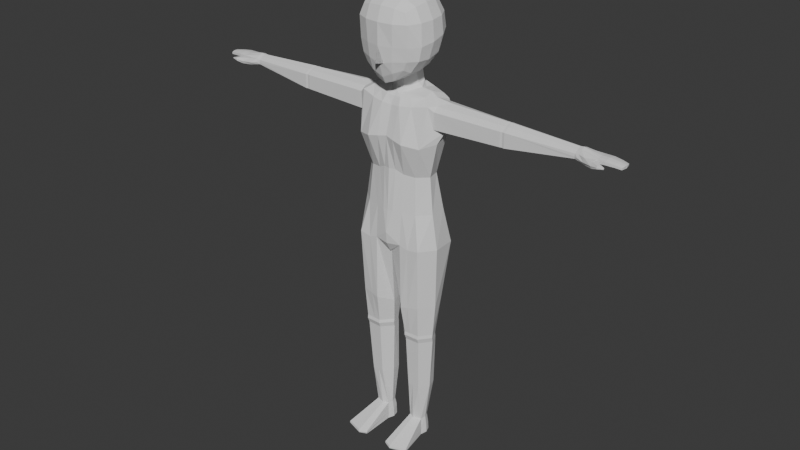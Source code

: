# Source: low_poly_character.blend  (saved by Blender 4.2.66; exported with 4.5.12 LTS)
import bpy
from mathutils import Matrix  # noqa: F401  (used for matrix-valued properties, if any)

bpy.ops.wm.read_factory_settings(use_empty=True)
scene = bpy.context.scene
scene.name = 'Scene'

# ---- collections
col_collection = bpy.data.collections.new('Collection'); scene.collection.children.link(col_collection)

# ---- world
world_world = bpy.data.worlds.new('World'); scene.world = world_world
world_world.use_nodes = True; world_world.node_tree.nodes.clear()
_N = world_world.node_tree.nodes; _L = world_world.node_tree.links
n0 = _N.new('ShaderNodeOutputWorld'); n0.name = 'World Output'; n0.location = (300, 300)
n1 = _N.new('ShaderNodeBackground'); n1.name = 'Background'; n1.location = (10, 300)
n1.inputs[0].default_value = (0.05088, 0.05088, 0.05088, 1.0)
_L.new(n1.outputs[0], n0.inputs[0])
n0.is_active_output = True
world_world.color = (0.05088, 0.05088, 0.05088)
world_world.sun_shadow_jitter_overblur = 0.0

# ---- meshes
me_cylinder = bpy.data.meshes.new('Cylinder')
me_cylinder.from_pydata([(0.4494, -0.9085, 1.1), (0.0, 1.065, 0.2794), (0.0, 1.223, 0.8176), (0.5157, -0.9218, 1.506), (0.4822, 0.7992, 1.133), (0.4566, 0.8986, 0.2774), (0.8141, 0.9305, 0.8356), (0.5177, 0.9409, 1.523), (0.6968, 0.5194, 0.2774), (0.2695, 0.9349, 1.097), (0.0, 0.9844, 1.083), (0.7882, 0.3024, 0.8716), (0.0, 1.16, 1.565), (0.5564, -0.4305, 0.2784), (0.3055, 1.088, 1.551), (0.8141, -0.3554, 0.8356), (0.0, -0.7307, 0.3195), (0.5901, 1.085, 1.447), (0.0, -0.5696, 0.7973), (0.6182, 1.137, 1.332), (0.0, 1.229, 0.5603), (0.5666, 1.009, 1.218), (0.5135, -0.6404, 1.075), (0.8122, 0.8546, 0.673), (0.9594, 0.5173, 0.6261), (0.5427, -0.1682, 1.073), (0.5378, 0.3596, 1.098), (0.9121, -0.2499, 0.673), (0.0, -0.8847, 0.5813), (0.5935, 0.5393, 1.547), (0.927, -0.2585, 0.8035), (0.6239, -0.02414, 1.554), (0.5925, -0.567, 1.538), (0.8369, 0.9424, 0.8164), (0.6486, 1.077, 0.5599), (0.5861, -1.007, 1.429), (0.7485, -0.7053, 0.5308), (0.5786, -0.9673, 1.264), (0.9147, 0.5173, 0.5599), (0.5346, -0.936, 1.165), (0.9156, 0.7194, 0.8356), (0.0, -1.06, 1.028), (0.2451, -1.061, 1.069), (1.137, 0.3024, 0.8569), (0.9156, -0.04667, 0.8356), (0.3036, -1.066, 1.527), (0.0, -1.139, 1.536), (0.98, 0.8546, 0.673), (1.201, 0.3024, 0.6261), (0.0, 1.486, 1.201), (0.98, -0.2499, 0.673), (0.0, 1.655, 1.34), (0.995, -0.2585, 0.8035), (0.0, 1.539, 1.468), (0.995, 0.8633, 0.8035), (0.3037, 1.357, 1.21), (2.432, 0.5352, 0.8246), (0.3341, 1.516, 1.337), (0.3236, 1.42, 1.459), (2.432, 0.303, 0.8432), (0.7146, 0.4784, 1.191), (2.432, 0.07087, 0.8246), (0.7821, 0.5773, 1.313), (2.432, 0.7674, 0.6856), (0.7456, 0.5662, 1.446), (2.432, 0.303, 0.6464), (2.432, -0.1613, 0.6856), (0.7317, -0.1089, 1.165), (0.8232, -0.04864, 1.292), (2.432, -0.1613, 0.7968), (0.7835, -0.03087, 1.44), (2.432, 0.7674, 0.7968), (0.702, -0.6122, 1.168), (0.0, 1.183, 0.8705), (0.7591, -0.5959, 1.272), (0.7173, 0.8635, 0.8673), (0.6204, 0.3572, 0.9022), (0.7402, -0.5877, 1.436), (0.2734, -1.168, 1.157), (0.6493, -0.09855, 0.8784), (0.3031, -1.2, 1.263), (0.0, -0.4218, 0.8572), (0.0, 1.153, 0.908), (0.3189, -1.251, 1.428), (0.1167, 1.053, 0.9195), (0.0, -1.49, 1.144), (0.0, -1.329, 1.264), (0.372, 0.38, 0.909), (0.1457, -0.2424, 0.8843), (0.0, -1.332, 1.429), (0.0, 0.3396, 1.015), (0.0, -0.2704, 0.8908), (0.2457, 0.3505, 1.027), (0.0, 0.9868, 0.9946), (0.1279, 0.9163, 0.9881), (0.0, -0.57, 0.9815), (0.2279, -0.4127, 1.003), (0.2848, 0.3484, 0.9367), (0.0, -0.9068, 0.976), (0.1314, -0.1379, 0.9167), (0.1949, -0.8748, 1.001), (0.0, -0.2253, 0.9177), (0.3263, 0.5759, 1.602), (0.0, 0.6046, 1.62), (0.3376, -0.01913, 1.609), (0.0, -0.01844, 1.626), (0.3254, -0.6038, 1.59), (0.0, -0.6379, 1.606), (2.533, 0.5352, 0.8246), (2.533, 0.303, 0.8432), (0.0, -1.231, 1.128), (0.1034, -1.234, 1.143), (2.533, 0.07087, 0.8246), (2.533, 0.7674, 0.6856), (2.533, 0.303, 0.6464), (2.533, -0.1613, 0.6856), (2.533, -0.1613, 0.7968), (2.533, 0.7674, 0.7968), (2.482, 0.7847, 0.7968), (2.482, 0.5525, 0.8246), (2.482, -0.144, 0.6856), (2.482, 0.3203, 0.6464), (2.482, 0.7847, 0.6856), (2.482, 0.3203, 0.8432), (2.482, 0.08813, 0.8246), (2.482, -0.144, 0.7968), (4.002, 0.4624, 0.8057), (4.002, 0.303, 0.8185), (4.002, 0.1437, 0.8057), (4.002, 0.6217, 0.7508), (4.002, 0.303, 0.7204), (4.002, -0.01565, 0.7508), (4.002, -0.01565, 0.7867), (4.002, 0.6217, 0.7867), (4.084, 0.4629, 0.8124), (4.084, 0.3024, 0.8231), (4.084, 0.1419, 0.8124), (4.084, 0.6233, 0.7461), (4.084, 0.3024, 0.7034), (4.084, -0.04824, 0.7461), (4.084, -0.02976, 0.7911), (4.084, 0.6233, 0.7911), (4.451, 0.461, 0.7966), (4.451, 0.3024, 0.8), (4.451, 0.1437, 0.7966), (4.451, 0.6197, 0.7628), (4.451, 0.3024, 0.7493), (4.451, -0.01489, 0.7628), (4.451, -0.01489, 0.7899), (4.451, 0.6197, 0.7899), (4.611, 0.461, 0.7966), (4.611, 0.3024, 0.8), (4.611, 0.1437, 0.7966), (4.611, 0.6197, 0.7683), (4.611, 0.3024, 0.7664), (-0.1034, -1.234, 1.143), (4.611, -0.01489, 0.7683), (4.611, -0.01489, 0.7899), (4.611, 0.6197, 0.7899), (4.792, 0.4394, 0.7896), (4.792, 0.3024, 0.7925), (4.792, 0.1654, 0.7896), (4.792, 0.5764, 0.7658), (4.794, 0.3024, 0.7683), (4.792, 0.02841, 0.7658), (4.792, 0.02841, 0.7837), (4.792, 0.5764, 0.7837), (4.948, 0.4204, 0.7802), (4.948, 0.3024, 0.7827), (4.948, 0.1844, 0.7802), (4.922, 0.5384, 0.7605), (4.948, 0.3024, 0.7621), (4.924, 0.06641, 0.7605), (4.924, 0.06641, 0.7752), (4.922, 0.5384, 0.7752), (4.229, -0.1525, 0.7899), (4.229, -0.09687, 0.7348), (4.457, -0.03146, 0.7867), (4.453, -0.02061, 0.7621), (4.421, -0.2374, 0.7848), (4.41, -0.2366, 0.7374), (4.56, -0.1812, 0.78), (4.554, -0.1614, 0.7573), (4.556, -0.3356, 0.7788), (4.547, -0.3463, 0.7556), (4.669, -0.2482, 0.7703), (4.665, -0.2392, 0.7586), (4.677, -0.3108, 0.7697), (4.672, -0.3025, 0.7605), (4.936, 0.182, 0.7613), (4.935, 0.4186, 0.7613), (4.402, -0.2768, 0.7584), (4.215, -0.1588, 0.7559), (4.551, -0.3507, 0.7671), (4.674, -0.3163, 0.765), (4.074, -0.07797, 0.7647), (4.002, -0.02533, 0.7674), (0.0, 1.356, 0.001062), (0.4955, 1.16, -0.00556), (0.8231, 0.6681, -0.00723), (0.6087, -0.5522, -0.01086), (0.0, -0.8245, -0.007706), (0.0, 1.411, -0.09126), (0.4905, 1.45, -0.09126), (0.9241, 0.9585, -0.2952), (0.7613, -0.7669, -0.2789), (0.0, -0.9367, -0.1876), (0.4744, 1.221, 0.8164), (0.4085, 1.075, 0.8713), (0.4121, 1.034, 0.8851), (0.1166, 1.07, 0.2772), (0.1421, -0.6679, 0.3191), (0.2136, -0.626, 0.8053), (0.1911, -0.9537, 0.5684), (0.1656, 1.24, 0.5602), (0.1681, -0.4412, 0.8617), (0.02366, -0.2738, 0.8891), (0.00861, -0.2188, 0.9168), (0.1904, 1.359, -0.0006291), (0.1199, -0.8042, -0.008511), (0.1948, 1.507, -0.09126), (0.3081, -0.8045, -0.2711), (0.768, -0.03501, 0.2775), (0.9708, -0.1491, 0.5599), (1.085, 0.06955, 0.6535), (1.195, -0.01992, 0.6535), (2.432, 0.03203, 0.6693), (2.533, 0.03203, 0.6693), (2.482, 0.0493, 0.6693), (4.002, 0.117, 0.7381), (4.084, 0.09775, 0.7283), (0.8716, -0.105, -0.009159), (1.012, -0.1482, -0.2789), (0.0, -0.5787, -0.3644), (0.0, -0.665, -0.3608), (0.0, 0.662, -0.3314), (0.07297, 0.6907, -0.3473), (0.897, -0.06401, -1.036), (0.6976, -0.5502, -1.035), (0.3599, -0.5758, -1.035), (0.8079, 0.3519, -1.036), (0.6629, 0.09285, -1.864), (0.1992, 0.3058, -1.034), (0.138, -0.1214, -1.034), (0.3652, 1.464, -0.2275), (0.665, 1.329, -0.2727), (0.4973, 0.5898, -1.035), (0.1819, 1.319, -0.2296), (0.0, 1.364, -0.1686), (0.145, 1.076, -0.3034), (0.0, 1.196, -0.26), (0.8834, -0.02594, -1.104), (0.6915, -0.4941, -1.104), (0.3663, -0.5187, -1.103), (0.7976, 0.3745, -1.104), (0.2116, 0.3302, -1.103), (0.4986, 0.6036, -1.103), (0.1527, -0.08124, -1.102), (0.6271, -0.1094, -1.874), (0.322, -0.1226, -1.873), (0.6174, 0.3152, -1.863), (0.3064, 0.2916, -1.863), (0.4587, 0.4367, -1.863), (0.2752, 0.06351, -1.863), (0.8966, -0.09028, -1.063), (0.4969, 0.5636, -1.062), (0.8075, 0.3256, -1.063), (0.3595, -0.602, -1.062), (0.6972, -0.5765, -1.063), (0.1376, -0.1477, -1.061), (0.1988, 0.2795, -1.062), (0.325, -0.7698, -0.8067), (0.08565, -0.2334, -0.8425), (0.1548, 0.3836, -0.8254), (0.7245, -0.6509, -0.7791), (0.9552, -0.05998, -0.7812), (0.873, 0.529, -0.746), (0.5683, 0.7451, -0.7985), (0.2029, -0.01825, -1.539), (0.6425, -0.3551, -1.54), (0.3772, -0.3752, -1.539), (0.4852, 0.6449, -1.54), (0.251, 0.4218, -1.539), (0.7992, 0.02687, -1.54), (0.7291, 0.458, -1.54), (0.6985, 0.1057, -2.012), (0.6642, -0.1901, -2.012), (0.2884, -0.2057, -2.012), (0.6443, 0.3704, -2.012), (0.274, 0.3424, -2.012), (0.4554, 0.5442, -2.012), (0.2368, 0.07075, -2.012), (0.8149, -1.563, -1.984), (0.2754, -1.641, -1.984), (0.8065, -1.556, -2.012), (0.2814, -1.638, -2.012), (0.4805, -0.5315, 0.8148), (0.381, -0.309, 0.8671), (0.07344, -0.265, 0.8872), (0.05869, -0.1858, 0.9168), (0.3111, -0.5711, 0.2888), (0.4185, -1.003, 0.5531), (0.3193, -0.7014, -0.009468), (0.5033, -0.7887, -0.292), (0.4976, -0.5653, -1.035), (0.4989, -0.5087, -1.103), (0.4404, -0.2268, -1.873), (0.4972, -0.5916, -1.062), (0.488, -0.7213, -0.7954), (0.4854, -0.367, -1.54), (0.4351, -0.1993, -2.012), (0.4496, -1.777, -1.984), (0.4473, -1.778, -2.012), (0.4428, 0.08327, -2.012), (0.2838, 0.3412, -1.92), (0.4562, 0.5203, -1.92), (0.6358, 0.3679, -1.956), (0.2485, 0.08299, -1.955), (0.6874, 0.1162, -1.956), (0.2994, -0.1556, -1.957), (0.6511, -0.1407, -1.958), (0.2713, -1.66, -1.997), (0.8223, -1.578, -1.997), (0.4474, -1.803, -2.002), (0.3316, 0.704, 0.8973), (0.2911, 0.6945, 0.9469), (0.1609, 0.773, 1.07), (0.1237, 0.8297, 1.074), (0.2884, 0.5613, 1.061), (0.2566, 0.6188, 1.059), (0.03928, 0.883, 1.074), (0.04018, 0.8825, 1.074), (0.0, 0.9061, 1.075), (0.2394, 0.1084, 1.018), (0.2848, 0.2237, 1.031), (0.1314, -0.1838, 1.002), (0.05869, -0.2234, 0.9959), (0.00861, -0.2507, 0.9916), (0.0, -0.255, 0.9909), (0.2853, 0.2813, 1.033), (0.2858, 0.3517, 1.037), (0.0, -0.8928, -0.2811), (0.0, 1.005, -0.3052)], [], [(207, 214, 20, 2), (213, 212, 18, 28), (211, 213, 28, 16), (222, 223, 36, 13), (5, 34, 38, 8), (210, 214, 34, 5), (23, 33, 54, 47), (24, 23, 47, 48), (33, 23, 34, 6), (27, 30, 15, 36), (224, 27, 36, 223), (23, 24, 38, 34), (44, 52, 69, 61), (43, 44, 61, 59), (30, 27, 50, 52), (6, 11, 43, 40), (33, 6, 40, 54), (224, 24, 48, 225), (11, 15, 44, 43), (15, 30, 52, 44), (48, 47, 63, 65), (47, 54, 71, 63), (52, 50, 66, 69), (40, 43, 59, 56), (54, 40, 56, 71), (225, 48, 65, 226), (296, 15, 79, 297), (15, 11, 76, 79), (6, 207, 208, 75), (11, 6, 75, 76), (87, 76, 75, 209, 84, 324), (75, 208, 209), (79, 76, 87, 88), (297, 79, 88, 298), (324, 84, 94, 325), (84, 82, 93, 94), (88, 87, 97, 99), (298, 88, 99, 299), (329, 328, 325, 94, 327, 326), (327, 94, 93, 332, 330, 331), (335, 99, 97, 334, 333), (336, 299, 99, 335), (118, 119, 108, 117), (228, 121, 114, 227), (122, 118, 117, 113), (119, 123, 109, 108), (124, 125, 116, 112), (121, 122, 113, 114), (125, 120, 115, 116), (123, 124, 112, 109), (59, 61, 124, 123), (69, 66, 120, 125), (65, 63, 122, 121), (61, 69, 125, 124), (56, 59, 123, 119), (63, 71, 118, 122), (226, 65, 121, 228), (71, 56, 119, 118), (117, 108, 126, 133), (227, 114, 130, 229), (113, 117, 133, 129), (108, 109, 127, 126), (112, 116, 132, 128), (114, 113, 129, 130), (132, 116, 115, 131, 196), (109, 112, 128, 127), (126, 127, 135, 134), (128, 132, 140, 136), (130, 129, 137, 138), (132, 196, 195, 140), (127, 128, 136, 135), (133, 126, 134, 141), (229, 130, 138, 230), (129, 133, 141, 137), (141, 134, 142, 149), (230, 138, 146, 147, 176, 139), (137, 141, 149, 145), (134, 135, 143, 142), (144, 136, 140, 175, 148), (138, 137, 145, 146), (140, 195, 192, 175), (135, 136, 144, 143), (143, 144, 152, 151), (149, 142, 150, 158), (147, 146, 154, 156), (145, 149, 158, 153), (142, 143, 151, 150), (144, 148, 157, 152), (146, 145, 153, 154), (148, 147, 156, 157), (152, 157, 165, 161), (154, 153, 162, 163), (157, 156, 164, 165), (151, 152, 161, 160), (158, 150, 159, 166), (156, 154, 163, 164), (153, 158, 166, 162), (150, 151, 160, 159), (162, 166, 174, 170), (159, 160, 168, 167), (161, 165, 173, 169), (171, 163, 162, 170, 190), (165, 164, 172, 173), (160, 161, 169, 168), (166, 159, 167, 174), (172, 164, 163, 171, 189), (175, 192, 191, 179), (177, 179, 183, 181), (147, 148, 177, 178), (148, 175, 179, 177), (176, 147, 178, 180), (184, 182, 186, 188), (180, 178, 182, 184), (178, 177, 181, 182), (179, 191, 193, 183), (194, 188, 186, 185, 187), (182, 181, 185, 186), (183, 193, 194, 187), (181, 183, 187, 185), (168, 169, 189, 171), (189, 169, 173, 172), (171, 190, 167, 168), (167, 190, 170, 174), (191, 192, 176, 180), (193, 191, 180, 184), (194, 193, 184, 188), (192, 195, 139, 176), (195, 196, 131, 139), (211, 16, 201, 219), (219, 201, 206, 221), (222, 13, 200, 231), (5, 8, 199, 198), (210, 5, 198, 218), (202, 220, 247, 248), (198, 199, 204, 203), (231, 200, 205, 232), (218, 198, 203, 220), (208, 207, 2, 73), (208, 73, 82, 84, 209), (197, 218, 220, 202), (1, 210, 218, 197), (302, 219, 221, 303), (300, 211, 219, 302), (338, 101, 217, 337), (91, 216, 217, 101), (81, 215, 216, 91), (18, 212, 215, 81), (1, 20, 214, 210), (300, 301, 213, 211), (301, 296, 212, 213), (199, 231, 232, 204), (8, 222, 231, 199), (131, 229, 230, 139), (115, 227, 229, 131), (66, 226, 228, 120), (120, 228, 227, 115), (50, 225, 226, 66), (27, 224, 225, 50), (24, 224, 223, 38), (8, 38, 223, 222), (275, 274, 238, 237), (233, 234, 235), (236, 233, 235), (221, 341, 234, 233), (308, 271, 239, 304), (220, 203, 244, 247), (272, 273, 242, 243), (307, 267, 253, 305), (266, 264, 251, 254), (265, 266, 254, 256), (271, 272, 243, 239), (276, 275, 237, 240), (277, 276, 240, 246), (273, 277, 246, 242), (204, 245, 244, 203), (235, 342, 249, 236), (236, 249, 245), (245, 249, 244), (249, 250, 248, 247), (244, 249, 247), (282, 281, 262, 261), (280, 278, 263, 259), (309, 280, 259, 306), (267, 269, 257, 253), (270, 265, 256, 255), (264, 268, 252, 251), (269, 270, 255, 257), (316, 318, 285, 288), (317, 314, 289, 291), (315, 316, 288, 290), (283, 279, 258, 241), (281, 284, 260, 262), (278, 282, 261, 263), (284, 283, 241, 260), (243, 242, 270, 269), (237, 238, 268, 264), (242, 246, 265, 270), (239, 243, 269, 267), (246, 240, 266, 265), (240, 237, 264, 266), (304, 239, 267, 307), (236, 245, 277, 273), (245, 204, 276, 277), (204, 232, 275, 276), (221, 233, 272, 271), (233, 236, 273, 272), (303, 221, 271, 308), (232, 205, 274, 275), (254, 251, 283, 284), (257, 255, 282, 278), (256, 254, 284, 281), (251, 252, 279, 283), (305, 253, 280, 309), (253, 257, 278, 280), (255, 256, 281, 282), (214, 207, 6, 34), (310, 286, 294, 312), (319, 317, 291, 287), (314, 315, 290, 289), (318, 320, 286, 285), (323, 321, 295, 312), (319, 287, 295, 321), (306, 259, 293, 311), (320, 258, 292, 322), (258, 306, 311, 292), (322, 323, 312, 294), (287, 310, 312, 295), (252, 305, 309, 279), (205, 303, 308, 274), (238, 304, 307, 268), (279, 309, 306, 258), (268, 307, 305, 252), (274, 308, 304, 238), (36, 15, 296, 301), (13, 36, 301, 300), (13, 300, 302, 200), (200, 302, 303, 205), (337, 217, 299, 336), (216, 298, 299, 217), (215, 297, 298, 216), (212, 296, 297, 215), (285, 313, 288), (290, 313, 289), (291, 313, 310, 287), (313, 285, 286, 310), (289, 313, 291), (288, 313, 290), (292, 311, 323, 322), (286, 320, 322, 294), (259, 319, 321, 293), (311, 293, 321, 323), (241, 258, 320, 318), (261, 262, 315, 314), (259, 263, 317, 319), (262, 260, 316, 315), (263, 261, 314, 317), (260, 241, 318, 316), (339, 334, 97, 325, 328, 340), (87, 324, 325, 97), (49, 51, 57, 55), (51, 53, 58, 57), (53, 12, 14, 58), (58, 14, 7, 17), (57, 58, 17, 19), (55, 57, 19, 21), (9, 55, 21, 4), (10, 49, 55, 9), (60, 62, 68, 67), (62, 64, 70, 68), (67, 68, 74, 72), (68, 70, 77, 74), (4, 21, 60, 26), (21, 19, 62, 60), (19, 17, 64, 62), (17, 7, 29, 64), (64, 29, 31, 70), (70, 31, 32, 77), (77, 32, 3, 35), (74, 77, 35, 37), (72, 74, 37, 39), (22, 72, 39, 0), (25, 67, 72, 22), (26, 60, 67, 25), (78, 80, 111), (80, 83, 89, 86), (0, 39, 78, 42), (39, 37, 80, 78), (37, 35, 83, 80), (35, 3, 45, 83), (83, 45, 46, 89), (42, 78, 111), (96, 95, 338, 337, 336, 335, 333), (338, 90, 92, 333, 335, 336, 337), (95, 96, 100, 98), (327, 326, 329, 92, 90, 332, 330, 331), (330, 332, 10, 9, 329, 326, 327, 331), (340, 92, 329, 328), (9, 4, 26, 340, 328, 329), (26, 25, 96, 333, 334, 339, 340), (92, 340, 339, 334, 333), (96, 25, 22, 100), (100, 22, 0, 42), (98, 100, 42, 41), (102, 103, 105, 104), (104, 105, 107, 106), (7, 14, 102, 29), (14, 12, 103, 102), (106, 107, 46, 45), (32, 106, 45, 3), (31, 104, 106, 32), (29, 102, 104, 31), (111, 86, 85), (86, 111, 80), (111, 85, 110), (110, 41, 42, 111), (155, 85, 86), (155, 110, 85), (341, 221, 206), (249, 342, 250)])
_uv = me_cylinder.uv_layers.new(name='UVMap')
_uv.uv.foreach_set('vector', [0.9364, 1.0, 0.9681, 0.75, 1.0, 0.75, 1.0, 1.0, 0.5319, 0.75, 0.5319, 1.0, 0.5, 1.0, 0.5, 0.75, 0.5319, 0.5, 0.5319, 0.75, 0.5, 0.75, 0.5, 0.5, 0.677, 0.5, 0.677, 0.75, 0.625, 0.75, 0.625, 0.5, 0.875, 0.5, 0.875, 0.75, 0.75, 0.75, 0.75, 0.5, 0.9681, 0.5, 0.9681, 0.75, 0.875, 0.75, 0.875, 0.5, 0.86, 0.8064, 0.8596, 0.9436, 0.8596, 0.9436, 0.86, 0.8064, 0.749, 0.804, 0.86, 0.8064, 0.86, 0.8064, 0.749, 0.804, 0.8596, 0.9436, 0.86, 0.8064, 0.875, 0.75, 0.875, 1.0, 0.64, 0.8064, 0.6404, 0.9436, 0.625, 1.0, 0.625, 0.75, 0.6854, 0.8054, 0.64, 0.8064, 0.625, 0.75, 0.677, 0.75, 0.86, 0.8064, 0.749, 0.804, 0.75, 0.75, 0.875, 0.75, 0.625, 1.0, 0.6404, 0.9436, 0.6404, 0.9436, 0.625, 1.0, 0.0, 0.0, 0.0, 0.0, 0.0, 0.0, 0.0, 0.0, 0.6404, 0.9436, 0.64, 0.8064, 0.64, 0.8064, 0.6404, 0.9436, 0.0, 0.0, 0.0, 0.0, 0.0, 0.0, 0.0, 0.0, 0.8596, 0.9436, 0.875, 1.0, 0.875, 1.0, 0.8596, 0.9436, 0.6854, 0.8054, 0.749, 0.804, 0.749, 0.804, 0.6854, 0.8054, 0.0, 0.0, 0.0, 0.0, 0.0, 0.0, 0.0, 0.0, 0.625, 1.0, 0.6404, 0.9436, 0.6404, 0.9436, 0.625, 1.0, 0.749, 0.804, 0.86, 0.8064, 0.86, 0.8064, 0.749, 0.804, 0.86, 0.8064, 0.8596, 0.9436, 0.8596, 0.9436, 0.86, 0.8064, 0.6404, 0.9436, 0.64, 0.8064, 0.64, 0.8064, 0.6404, 0.9436, 0.0, 0.0, 0.0, 0.0, 0.0, 0.0, 0.0, 0.0, 0.8596, 0.9436, 0.875, 1.0, 0.875, 1.0, 0.8596, 0.9436, 0.6854, 0.8054, 0.749, 0.804, 0.749, 0.804, 0.6854, 0.8054, 0.5699, 1.0, 0.625, 1.0, 0.625, 1.0, 0.5699, 1.0, 0.0, 0.0, 0.0, 0.0, 0.0, 0.0, 0.0, 0.0, 0.875, 1.0, 0.9364, 1.0, 0.9305, 1.0, 0.875, 1.0, 0.0, 0.0, 0.0, 0.0, 0.0, 0.0, 0.0, 0.0, 0.0, 0.0, 0.0, 0.0, 0.0, 0.0, 0.0, 0.0, 0.0, 0.0, 0.0, 0.0, 0.875, 1.0, 0.9305, 1.0, 0.875, 1.0, 0.0, 0.0, 0.0, 0.0, 0.0, 0.0, 0.0, 0.0, 0.5699, 1.0, 0.625, 1.0, 0.625, 1.0, 0.5699, 1.0, 0.0, 0.0, 0.0, 0.0, 0.0, 0.0, 0.0, 0.0, 0.875, 1.0, 1.0, 1.0, 1.0, 1.0, 0.875, 1.0, 0.0, 0.0, 0.0, 0.0, 0.0, 0.0, 0.0, 0.0, 0.5699, 1.0, 0.625, 1.0, 0.625, 1.0, 0.5699, 1.0, 0.0, 0.0, 0.0, 0.0, 0.0, 0.0, 0.0, 0.0, 0.0, 0.0, 0.0, 0.0, 0.875, 1.0, 0.875, 1.0, 1.0, 1.0, 1.0, 1.0, 0.9607, 1.0, 0.9598, 1.0, 0.0, 0.0, 0.0, 0.0, 0.0, 0.0, 0.0, 0.0, 0.0, 0.0, 0.5699, 1.0, 0.5699, 1.0, 0.625, 1.0, 0.625, 1.0, 0.8596, 0.9436, 0.875, 1.0, 0.875, 1.0, 0.8596, 0.9436, 0.6854, 0.8054, 0.749, 0.804, 0.749, 0.804, 0.6854, 0.8054, 0.86, 0.8064, 0.8596, 0.9436, 0.8596, 0.9436, 0.86, 0.8064, 0.0, 0.0, 0.0, 0.0, 0.0, 0.0, 0.0, 0.0, 0.625, 1.0, 0.6404, 0.9436, 0.6404, 0.9436, 0.625, 1.0, 0.749, 0.804, 0.86, 0.8064, 0.86, 0.8064, 0.749, 0.804, 0.6404, 0.9436, 0.64, 0.8064, 0.64, 0.8064, 0.6404, 0.9436, 0.0, 0.0, 0.0, 0.0, 0.0, 0.0, 0.0, 0.0, 0.0, 0.0, 0.0, 0.0, 0.0, 0.0, 0.0, 0.0, 0.6404, 0.9436, 0.64, 0.8064, 0.64, 0.8064, 0.6404, 0.9436, 0.749, 0.804, 0.86, 0.8064, 0.86, 0.8064, 0.749, 0.804, 0.625, 1.0, 0.6404, 0.9436, 0.6404, 0.9436, 0.625, 1.0, 0.0, 0.0, 0.0, 0.0, 0.0, 0.0, 0.0, 0.0, 0.86, 0.8064, 0.8596, 0.9436, 0.8596, 0.9436, 0.86, 0.8064, 0.6854, 0.8054, 0.749, 0.804, 0.749, 0.804, 0.6854, 0.8054, 0.8596, 0.9436, 0.875, 1.0, 0.875, 1.0, 0.8596, 0.9436, 0.8596, 0.9436, 0.875, 1.0, 0.875, 1.0, 0.8596, 0.9436, 0.6854, 0.8054, 0.749, 0.804, 0.749, 0.804, 0.6854, 0.8054, 0.86, 0.8064, 0.8596, 0.9436, 0.8596, 0.9436, 0.86, 0.8064, 0.0, 0.0, 0.0, 0.0, 0.0, 0.0, 0.0, 0.0, 0.625, 1.0, 0.6404, 0.9436, 0.6404, 0.9436, 0.625, 1.0, 0.749, 0.804, 0.86, 0.8064, 0.86, 0.8064, 0.749, 0.804, 0.6404, 0.9436, 0.6404, 0.9436, 0.64, 0.8064, 0.64, 0.8064, 0.6402, 0.8699, 0.0, 0.0, 0.0, 0.0, 0.0, 0.0, 0.0, 0.0, 0.0, 0.0, 0.0, 0.0, 0.0, 0.0, 0.0, 0.0, 0.625, 1.0, 0.6404, 0.9436, 0.6404, 0.9436, 0.625, 1.0, 0.749, 0.804, 0.86, 0.8064, 0.86, 0.8064, 0.749, 0.804, 0.6404, 0.9436, 0.6402, 0.8699, 0.6401, 0.863, 0.6404, 0.9436, 0.0, 0.0, 0.0, 0.0, 0.0, 0.0, 0.0, 0.0, 0.8596, 0.9436, 0.875, 1.0, 0.875, 1.0, 0.8596, 0.9436, 0.6854, 0.8054, 0.749, 0.804, 0.749, 0.804, 0.6854, 0.8054, 0.86, 0.8064, 0.8596, 0.9436, 0.8596, 0.9436, 0.86, 0.8064, 0.8596, 0.9436, 0.875, 1.0, 0.875, 1.0, 0.8596, 0.9436, 0.6854, 0.8054, 0.749, 0.804, 0.749, 0.804, 0.64, 0.8064, 0.64, 0.8064, 0.64, 0.8064, 0.86, 0.8064, 0.8596, 0.9436, 0.8596, 0.9436, 0.86, 0.8064, 0.0, 0.0, 0.0, 0.0, 0.0, 0.0, 0.0, 0.0, 0.625, 1.0, 0.625, 1.0, 0.6404, 0.9436, 0.6404, 0.9436, 0.6404, 0.9436, 0.749, 0.804, 0.86, 0.8064, 0.86, 0.8064, 0.749, 0.804, 0.6404, 0.9436, 0.6401, 0.863, 0.6401, 0.864, 0.6404, 0.9436, 0.0, 0.0, 0.0, 0.0, 0.0, 0.0, 0.0, 0.0, 0.0, 0.0, 0.0, 0.0, 0.0, 0.0, 0.0, 0.0, 0.8596, 0.9436, 0.875, 1.0, 0.875, 1.0, 0.8596, 0.9436, 0.64, 0.8064, 0.749, 0.804, 0.749, 0.804, 0.64, 0.8064, 0.86, 0.8064, 0.8596, 0.9436, 0.8596, 0.9436, 0.86, 0.8064, 0.0, 0.0, 0.0, 0.0, 0.0, 0.0, 0.0, 0.0, 0.625, 1.0, 0.6404, 0.9436, 0.6404, 0.9436, 0.625, 1.0, 0.749, 0.804, 0.86, 0.8064, 0.86, 0.8064, 0.749, 0.804, 0.6404, 0.9436, 0.64, 0.8064, 0.64, 0.8064, 0.6404, 0.9436, 0.625, 1.0, 0.6404, 0.9436, 0.6404, 0.9436, 0.625, 1.0, 0.749, 0.804, 0.86, 0.8064, 0.86, 0.8064, 0.749, 0.804, 0.6404, 0.9436, 0.64, 0.8064, 0.64, 0.8064, 0.6404, 0.9436, 0.0, 0.0, 0.0, 0.0, 0.0, 0.0, 0.0, 0.0, 0.8596, 0.9436, 0.875, 1.0, 0.875, 1.0, 0.8596, 0.9436, 0.64, 0.8064, 0.749, 0.804, 0.749, 0.804, 0.64, 0.8064, 0.86, 0.8064, 0.8596, 0.9436, 0.8596, 0.9436, 0.86, 0.8064, 0.0, 0.0, 0.0, 0.0, 0.0, 0.0, 0.0, 0.0, 0.86, 0.8064, 0.8596, 0.9436, 0.8596, 0.9436, 0.86, 0.8064, 0.0, 0.0, 0.0, 0.0, 0.0, 0.0, 0.0, 0.0, 0.625, 1.0, 0.6404, 0.9436, 0.6404, 0.9436, 0.625, 1.0, 0.749, 0.804, 0.749, 0.804, 0.86, 0.8064, 0.86, 0.8064, 0.8037, 0.8052, 0.6404, 0.9436, 0.64, 0.8064, 0.64, 0.8064, 0.6404, 0.9436, 0.0, 0.0, 0.0, 0.0, 0.0, 0.0, 0.0, 0.0, 0.8596, 0.9436, 0.875, 1.0, 0.875, 1.0, 0.8596, 0.9436, 0.64, 0.8064, 0.64, 0.8064, 0.749, 0.804, 0.749, 0.804, 0.6934, 0.8052, 0.6404, 0.9436, 0.6401, 0.864, 0.6402, 0.8729, 0.6404, 0.9436, 0.6404, 0.9436, 0.6404, 0.9436, 0.6404, 0.9436, 0.6404, 0.9436, 0.64, 0.8064, 0.6404, 0.9436, 0.6404, 0.9436, 0.64, 0.8064, 0.6404, 0.9436, 0.6404, 0.9436, 0.6404, 0.9436, 0.6404, 0.9436, 0.64, 0.8064, 0.64, 0.8064, 0.64, 0.8064, 0.64, 0.8064, 0.64, 0.8064, 0.64, 0.8064, 0.64, 0.8064, 0.64, 0.8064, 0.64, 0.8064, 0.64, 0.8064, 0.64, 0.8064, 0.64, 0.8064, 0.64, 0.8064, 0.6404, 0.9436, 0.6404, 0.9436, 0.64, 0.8064, 0.6404, 0.9436, 0.6402, 0.8729, 0.6402, 0.8745, 0.6404, 0.9436, 0.6402, 0.8742, 0.64, 0.8064, 0.64, 0.8064, 0.6404, 0.9436, 0.6404, 0.9436, 0.64, 0.8064, 0.6404, 0.9436, 0.6404, 0.9436, 0.64, 0.8064, 0.6404, 0.9436, 0.6402, 0.8745, 0.6402, 0.8742, 0.6404, 0.9436, 0.6404, 0.9436, 0.6404, 0.9436, 0.6404, 0.9436, 0.6404, 0.9436, 0.0, 0.0, 0.0, 0.0, 0.6934, 0.8052, 0.749, 0.804, 0.6934, 0.8052, 0.0, 0.0, 0.6404, 0.9436, 0.64, 0.8064, 0.749, 0.804, 0.8037, 0.8052, 0.875, 1.0, 0.0, 0.0, 0.875, 1.0, 0.8037, 0.8052, 0.86, 0.8064, 0.8596, 0.9436, 0.6402, 0.8729, 0.6401, 0.864, 0.64, 0.8064, 0.64, 0.8064, 0.6402, 0.8745, 0.6402, 0.8729, 0.64, 0.8064, 0.64, 0.8064, 0.6402, 0.8742, 0.6402, 0.8745, 0.64, 0.8064, 0.64, 0.8064, 0.6401, 0.864, 0.6401, 0.863, 0.64, 0.8064, 0.64, 0.8064, 0.6401, 0.863, 0.6402, 0.8699, 0.64, 0.8064, 0.64, 0.8064, 0.5319, 0.5, 0.5, 0.5, 0.5, 0.5, 0.5319, 0.5, 0.5319, 0.5, 0.5, 0.5, 0.5, 0.5, 0.5319, 0.5, 0.677, 0.5, 0.625, 0.5, 0.625, 0.5, 0.677, 0.5, 0.875, 0.5, 0.75, 0.5, 0.75, 0.5, 0.875, 0.5, 0.9681, 0.5, 0.875, 0.5, 0.875, 0.5, 0.9681, 0.5, 1.0, 0.5, 0.9681, 0.5, 0.9681, 0.5, 1.0, 0.5, 0.875, 0.5, 0.75, 0.5, 0.75, 0.5, 0.875, 0.5, 0.677, 0.5, 0.625, 0.5, 0.625, 0.5, 0.677, 0.5, 0.9681, 0.5, 0.875, 0.5, 0.875, 0.5, 0.9681, 0.5, 0.9305, 1.0, 0.9364, 1.0, 1.0, 1.0, 1.0, 1.0, 0.9305, 1.0, 1.0, 1.0, 1.0, 1.0, 0.875, 1.0, 0.875, 1.0, 1.0, 0.5, 0.9681, 0.5, 0.9681, 0.5, 1.0, 0.5, 1.0, 0.5, 0.9681, 0.5, 0.9681, 0.5, 1.0, 0.5, 0.5699, 0.5, 0.5319, 0.5, 0.5319, 0.5, 0.5699, 0.5, 0.5699, 0.5, 0.5319, 0.5, 0.5319, 0.5, 0.5699, 0.5, 0.5, 1.0, 0.5, 1.0, 0.5319, 1.0, 0.5319, 1.0, 0.5, 1.0, 0.5319, 1.0, 0.5319, 1.0, 0.5, 1.0, 0.5, 1.0, 0.5319, 1.0, 0.5319, 1.0, 0.5, 1.0, 0.5, 1.0, 0.5319, 1.0, 0.5319, 1.0, 0.5, 1.0, 1.0, 0.5, 1.0, 0.75, 0.9681, 0.75, 0.9681, 0.5, 0.5699, 0.5, 0.5699, 0.75, 0.5319, 0.75, 0.5319, 0.5, 0.5699, 0.75, 0.5699, 1.0, 0.5319, 1.0, 0.5319, 0.75, 0.75, 0.5, 0.677, 0.5, 0.677, 0.5, 0.75, 0.5, 0.75, 0.5, 0.677, 0.5, 0.677, 0.5, 0.75, 0.5, 0.64, 0.8064, 0.6854, 0.8054, 0.6854, 0.8054, 0.64, 0.8064, 0.64, 0.8064, 0.6854, 0.8054, 0.6854, 0.8054, 0.64, 0.8064, 0.64, 0.8064, 0.6854, 0.8054, 0.6854, 0.8054, 0.64, 0.8064, 0.64, 0.8064, 0.6854, 0.8054, 0.6854, 0.8054, 0.64, 0.8064, 0.64, 0.8064, 0.6854, 0.8054, 0.6854, 0.8054, 0.64, 0.8064, 0.64, 0.8064, 0.6854, 0.8054, 0.6854, 0.8054, 0.64, 0.8064, 0.749, 0.804, 0.6854, 0.8054, 0.677, 0.75, 0.75, 0.75, 0.75, 0.5, 0.75, 0.75, 0.677, 0.75, 0.677, 0.5, 0.677, 0.5, 0.625, 0.5, 0.625, 0.5, 0.677, 0.5, 0.5319, 0.5, 0.5, 0.5, 0.7722, 0.5, 0.7665, 0.5, 0.5319, 0.5, 0.7722, 0.5, 0.5319, 0.5, 0.5, 0.5, 0.5, 0.5, 0.5319, 0.5, 0.5699, 0.5, 0.5319, 0.5, 0.5319, 0.5, 0.5699, 0.5, 0.9681, 0.5, 0.875, 0.5, 0.9232, 0.5, 0.9681, 0.5, 0.5319, 0.5, 0.7665, 0.5, 0.7665, 0.5, 0.5319, 0.5, 0.5699, 0.5, 0.5319, 0.5, 0.5319, 0.5, 0.5699, 0.5, 0.75, 0.5, 0.677, 0.5, 0.677, 0.5, 0.75, 0.5, 0.7586, 0.5, 0.75, 0.5, 0.75, 0.5, 0.7586, 0.5, 0.5319, 0.5, 0.5319, 0.5, 0.5319, 0.5, 0.5319, 0.5, 0.75, 0.5, 0.677, 0.5, 0.677, 0.5, 0.75, 0.5, 0.7586, 0.5, 0.75, 0.5, 0.75, 0.5, 0.7586, 0.5, 0.7665, 0.5, 0.7586, 0.5, 0.7586, 0.5, 0.7665, 0.5, 0.75, 0.5, 0.7586, 0.5, 0.9232, 0.5, 0.875, 0.5, 0.7722, 0.5, 0.8372, 0.5, 0.8686, 0.5, 0.7665, 0.5, 0.7665, 0.5, 0.8686, 0.5, 0.7586, 0.5, 0.7586, 0.5, 0.8686, 0.5, 0.9232, 0.5, 0.8686, 0.5, 0.8912, 0.5, 1.0, 0.5, 0.9681, 0.5, 0.9232, 0.5, 0.8686, 0.5, 0.9681, 0.5, 0.7665, 0.5, 0.7586, 0.5, 0.7586, 0.5, 0.7665, 0.5, 0.5319, 0.5, 0.5319, 0.5, 0.5319, 0.5, 0.5319, 0.5, 0.5699, 0.5, 0.5319, 0.5, 0.5319, 0.5, 0.5699, 0.5, 0.5319, 0.5, 0.5319, 0.5, 0.5319, 0.5, 0.5319, 0.5, 0.7665, 0.5, 0.7586, 0.5, 0.7586, 0.5, 0.7665, 0.5, 0.677, 0.5, 0.625, 0.5, 0.625, 0.5, 0.677, 0.5, 0.5319, 0.5, 0.7665, 0.5, 0.7665, 0.5, 0.5319, 0.5, 0.75, 0.5, 0.677, 0.5, 0.677, 0.5, 0.75, 0.5, 0.5319, 0.5, 0.7665, 0.5, 0.7665, 0.5, 0.5319, 0.5, 0.7586, 0.5, 0.75, 0.5, 0.75, 0.5, 0.7586, 0.5, 0.677, 0.5, 0.625, 0.5, 0.625, 0.5, 0.677, 0.5, 0.7586, 0.5, 0.75, 0.5, 0.75, 0.5, 0.7586, 0.5, 0.5319, 0.5, 0.7665, 0.5, 0.7665, 0.5, 0.5319, 0.5, 0.75, 0.5, 0.677, 0.5, 0.677, 0.5, 0.75, 0.5, 0.5319, 0.5, 0.7665, 0.5, 0.7665, 0.5, 0.5319, 0.5, 0.677, 0.5, 0.625, 0.5, 0.625, 0.5, 0.677, 0.5, 0.7665, 0.5, 0.7586, 0.5, 0.7586, 0.5, 0.7665, 0.5, 0.5319, 0.5, 0.5319, 0.5, 0.5319, 0.5, 0.5319, 0.5, 0.7586, 0.5, 0.75, 0.5, 0.75, 0.5, 0.7586, 0.5, 0.75, 0.5, 0.677, 0.5, 0.677, 0.5, 0.75, 0.5, 0.5699, 0.5, 0.5319, 0.5, 0.5319, 0.5, 0.5699, 0.5, 0.7665, 0.5, 0.7586, 0.5, 0.7586, 0.5, 0.7665, 0.5, 0.7586, 0.5, 0.75, 0.5, 0.75, 0.5, 0.7586, 0.5, 0.75, 0.5, 0.677, 0.5, 0.677, 0.5, 0.75, 0.5, 0.5319, 0.5, 0.5319, 0.5, 0.5319, 0.5, 0.5319, 0.5, 0.5319, 0.5, 0.7665, 0.5, 0.7665, 0.5, 0.5319, 0.5, 0.5699, 0.5, 0.5319, 0.5, 0.5319, 0.5, 0.5699, 0.5, 0.677, 0.5, 0.625, 0.5, 0.625, 0.5, 0.677, 0.5, 0.75, 0.5, 0.677, 0.5, 0.677, 0.5, 0.75, 0.5, 0.5319, 0.5, 0.7665, 0.5, 0.7665, 0.5, 0.5319, 0.5, 0.7586, 0.5, 0.75, 0.5, 0.75, 0.5, 0.7586, 0.5, 0.677, 0.5, 0.625, 0.5, 0.625, 0.5, 0.677, 0.5, 0.5699, 0.5, 0.5319, 0.5, 0.5319, 0.5, 0.5699, 0.5, 0.5319, 0.5, 0.5319, 0.5, 0.5319, 0.5, 0.5319, 0.5, 0.7665, 0.5, 0.7586, 0.5, 0.7586, 0.5, 0.7665, 0.5, 0.9681, 0.75, 0.9364, 1.0, 0.875, 1.0, 0.875, 0.75, 0.5699, 0.5, 0.625, 0.5, 0.625, 0.5, 0.5549, 0.5, 0.5319, 0.5, 0.5319, 0.5, 0.5319, 0.5, 0.5319, 0.5, 0.7665, 0.5, 0.7586, 0.5, 0.7586, 0.5, 0.7665, 0.5, 0.677, 0.5, 0.625, 0.5, 0.625, 0.5, 0.677, 0.5, 0.5549, 0.5, 0.5319, 0.5, 0.5319, 0.5, 0.5549, 0.5, 0.5319, 0.5, 0.5319, 0.5, 0.5319, 0.5, 0.5319, 0.5, 0.5699, 0.5, 0.5319, 0.5, 0.5319, 0.5, 0.5549, 0.5, 0.625, 0.5, 0.625, 0.5, 0.625, 0.5, 0.625, 0.5, 0.625, 0.5, 0.5699, 0.5, 0.5549, 0.5, 0.625, 0.5, 0.625, 0.5, 0.5549, 0.5, 0.5549, 0.5, 0.625, 0.5, 0.5319, 0.5, 0.5699, 0.5, 0.5549, 0.5, 0.5319, 0.5, 0.625, 0.5, 0.5699, 0.5, 0.5699, 0.5, 0.625, 0.5, 0.625, 0.5, 0.5699, 0.5, 0.5699, 0.5, 0.625, 0.5, 0.625, 0.5, 0.5699, 0.5, 0.5699, 0.5, 0.625, 0.5, 0.625, 0.5, 0.5699, 0.5, 0.5699, 0.5, 0.625, 0.5, 0.625, 0.5, 0.5699, 0.5, 0.5699, 0.5, 0.625, 0.5, 0.625, 0.5, 0.5699, 0.5, 0.5699, 0.5, 0.625, 0.5, 0.625, 0.75, 0.625, 1.0, 0.5699, 1.0, 0.5699, 0.75, 0.625, 0.5, 0.625, 0.75, 0.5699, 0.75, 0.5699, 0.5, 0.625, 0.5, 0.5699, 0.5, 0.5699, 0.5, 0.625, 0.5, 0.625, 0.5, 0.5699, 0.5, 0.5699, 0.5, 0.625, 0.5, 0.5319, 1.0, 0.5319, 1.0, 0.5699, 1.0, 0.5699, 1.0, 0.5319, 1.0, 0.5699, 1.0, 0.5699, 1.0, 0.5319, 1.0, 0.5319, 1.0, 0.5699, 1.0, 0.5699, 1.0, 0.5319, 1.0, 0.5319, 1.0, 0.5699, 1.0, 0.5699, 1.0, 0.5319, 1.0, 0.677, 0.5, 0.6416, 0.5, 0.75, 0.5, 0.7586, 0.5, 0.6416, 0.5, 0.7665, 0.5, 0.5319, 0.5, 0.6416, 0.5, 0.5699, 0.5, 0.5319, 0.5, 0.6416, 0.5, 0.677, 0.5, 0.625, 0.5, 0.5699, 0.5, 0.7665, 0.5, 0.6416, 0.5, 0.5319, 0.5, 0.75, 0.5, 0.6416, 0.5, 0.7586, 0.5, 0.625, 0.5, 0.5549, 0.5, 0.5549, 0.5, 0.625, 0.5, 0.625, 0.5, 0.625, 0.5, 0.625, 0.5, 0.625, 0.5, 0.5319, 0.5, 0.5319, 0.5, 0.5319, 0.5, 0.5319, 0.5, 0.5549, 0.5, 0.5319, 0.5, 0.5319, 0.5, 0.5549, 0.5, 0.677, 0.5, 0.625, 0.5, 0.625, 0.5, 0.677, 0.5, 0.7665, 0.5, 0.7586, 0.5, 0.7586, 0.5, 0.7665, 0.5, 0.5319, 0.5, 0.5319, 0.5, 0.5319, 0.5, 0.5319, 0.5, 0.7586, 0.5, 0.75, 0.5, 0.75, 0.5, 0.7586, 0.5, 0.5319, 0.5, 0.7665, 0.5, 0.7665, 0.5, 0.5319, 0.5, 0.75, 0.5, 0.677, 0.5, 0.677, 0.5, 0.75, 0.5, 0.0, 0.0, 0.0, 0.0, 0.0, 0.0, 0.0, 0.0, 0.0, 0.0, 0.0, 0.0, 0.0, 0.0, 0.0, 0.0, 0.0, 0.0, 0.0, 0.0, 0.4375, 0.375, 0.5, 0.375, 0.5, 0.4375, 0.4375, 0.4375, 0.5, 0.375, 0.5625, 0.375, 0.5625, 0.4375, 0.5, 0.4375, 0.5625, 0.375, 0.625, 0.375, 0.625, 0.4375, 0.5625, 0.4375, 0.5625, 0.4375, 0.625, 0.4375, 0.625, 0.5, 0.5625, 0.5, 0.5, 0.4375, 0.5625, 0.4375, 0.5625, 0.5, 0.5, 0.5, 0.4375, 0.4375, 0.5, 0.4375, 0.5, 0.5, 0.4375, 0.5, 0.375, 0.4375, 0.4375, 0.4375, 0.4375, 0.5, 0.375, 0.5, 0.375, 0.375, 0.4375, 0.375, 0.4375, 0.4375, 0.375, 0.4375, 0.4375, 0.5625, 0.5, 0.5625, 0.5, 0.625, 0.4375, 0.625, 0.5, 0.5625, 0.5625, 0.5625, 0.5625, 0.625, 0.5, 0.625, 0.4375, 0.625, 0.5, 0.625, 0.5, 0.6875, 0.4375, 0.6875, 0.5, 0.625, 0.5625, 0.625, 0.5625, 0.6875, 0.5, 0.6875, 0.375, 0.5, 0.4375, 0.5, 0.4375, 0.5625, 0.375, 0.5625, 0.4375, 0.5, 0.5, 0.5, 0.5, 0.5625, 0.4375, 0.5625, 0.5, 0.5, 0.5625, 0.5, 0.5625, 0.5625, 0.5, 0.5625, 0.5625, 0.5, 0.625, 0.5, 0.625, 0.5625, 0.5625, 0.5625, 0.5625, 0.5625, 0.625, 0.5625, 0.625, 0.625, 0.5625, 0.625, 0.5625, 0.625, 0.625, 0.625, 0.625, 0.6875, 0.5625, 0.6875, 0.5625, 0.6875, 0.625, 0.6875, 0.625, 0.75, 0.5625, 0.75, 0.5, 0.6875, 0.5625, 0.6875, 0.5625, 0.75, 0.5, 0.75, 0.4375, 0.6875, 0.5, 0.6875, 0.5, 0.75, 0.4375, 0.75, 0.375, 0.6875, 0.4375, 0.6875, 0.4375, 0.75, 0.375, 0.75, 0.375, 0.625, 0.4375, 0.625, 0.4375, 0.6875, 0.375, 0.6875, 0.375, 0.5625, 0.4375, 0.5625, 0.4375, 0.625, 0.375, 0.625, 0.4375, 0.8125, 0.5, 0.8125, 0.4375, 0.8504, 0.5, 0.8125, 0.5625, 0.8125, 0.5625, 0.875, 0.5, 0.875, 0.375, 0.75, 0.4375, 0.75, 0.4375, 0.8125, 0.375, 0.8125, 0.4375, 0.75, 0.5, 0.75, 0.5, 0.8125, 0.4375, 0.8125, 0.5, 0.75, 0.5625, 0.75, 0.5625, 0.8125, 0.5, 0.8125, 0.5625, 0.75, 0.625, 0.75, 0.625, 0.8125, 0.5625, 0.8125, 0.5625, 0.8125, 0.625, 0.8125, 0.625, 0.875, 0.5625, 0.875, 0.375, 0.8125, 0.4375, 0.8125, 0.4375, 0.8504, 0.3125, 0.625, 0.25, 0.625, 0.25, 0.6074, 0.2523, 0.6075, 0.2659, 0.6075, 0.2854, 0.6074, 0.3125, 0.5847, 0.25, 0.6074, 0.25, 0.5625, 0.3125, 0.5625, 0.3125, 0.5847, 0.2854, 0.6074, 0.2659, 0.6075, 0.2523, 0.6075, 0.25, 0.625, 0.3125, 0.625, 0.3125, 0.6875, 0.25, 0.6875, 0.2792, 0.5133, 0.2882, 0.5186, 0.3125, 0.5338, 0.3125, 0.5625, 0.25, 0.5625, 0.25, 0.5076, 0.2592, 0.5093, 0.2594, 0.5094, 0.2592, 0.5093, 0.25, 0.5076, 0.25, 0.5, 0.3125, 0.5, 0.3125, 0.5338, 0.2882, 0.5186, 0.2792, 0.5133, 0.2594, 0.5094, 0.3211, 0.5625, 0.3125, 0.5625, 0.3125, 0.5338, 0.3209, 0.539, 0.3125, 0.5, 0.375, 0.5, 0.375, 0.5625, 0.3211, 0.5625, 0.3209, 0.539, 0.3125, 0.5338, 0.375, 0.5625, 0.375, 0.625, 0.3125, 0.625, 0.3125, 0.5847, 0.3213, 0.5749, 0.3211, 0.5694, 0.3211, 0.5625, 0.3125, 0.5625, 0.3211, 0.5625, 0.3211, 0.5694, 0.3213, 0.5749, 0.3125, 0.5847, 0.3125, 0.625, 0.375, 0.625, 0.375, 0.6875, 0.3125, 0.6875, 0.3125, 0.6875, 0.375, 0.6875, 0.375, 0.75, 0.3125, 0.75, 0.25, 0.6875, 0.3125, 0.6875, 0.3125, 0.75, 0.25, 0.75, 0.6875, 0.5625, 0.75, 0.5625, 0.75, 0.625, 0.6875, 0.625, 0.6875, 0.625, 0.75, 0.625, 0.75, 0.6875, 0.6875, 0.6875, 0.625, 0.5, 0.6875, 0.5, 0.6875, 0.5625, 0.625, 0.5625, 0.6875, 0.5, 0.75, 0.5, 0.75, 0.5625, 0.6875, 0.5625, 0.6875, 0.6875, 0.75, 0.6875, 0.75, 0.75, 0.6875, 0.75, 0.625, 0.6875, 0.6875, 0.6875, 0.6875, 0.75, 0.625, 0.75, 0.625, 0.625, 0.6875, 0.625, 0.6875, 0.6875, 0.625, 0.6875, 0.625, 0.5625, 0.6875, 0.5625, 0.6875, 0.625, 0.625, 0.625, 0.4375, 0.8504, 0.5, 0.875, 0.4375, 0.875, 0.5, 0.875, 0.4375, 0.8504, 0.5, 0.8125, 0.4375, 0.8504, 0.4375, 0.875, 0.4253, 0.875, 0.4253, 0.875, 0.375, 0.875, 0.375, 0.8125, 0.4375, 0.8504, 0.4375, 0.8504, 0.4375, 0.875, 0.5, 0.875, 0.4375, 0.8504, 0.4253, 0.875, 0.4375, 0.875, 0.5, 0.5, 0.5319, 0.5, 0.5, 0.5, 0.8686, 0.5, 0.8372, 0.5, 0.8912, 0.5])
me_cylinder.update()
arm_metarig = bpy.data.armatures.new('metarig')  # bones are not reproduced

# ---- objects
ob_cylinder = bpy.data.objects.new('Cylinder', me_cylinder)
ob_metarig = bpy.data.objects.new('metarig', arm_metarig)

# ---- transforms, parenting, visibility, modifiers, constraints
ob_cylinder.location = (0.0, 0.0, 1.977)
ob_cylinder.scale = (0.3544, 0.1869, 0.9833)
_m = ob_cylinder.modifiers.new('Mirror', 'MIRROR')
_m.use_clip = True
ob_metarig.location = (0.0, 0.0, 0.0)
ob_metarig.scale = (1.724, 1.724, 1.724)

# ---- collection membership
col_collection.objects.link(ob_cylinder)
col_collection.objects.link(ob_metarig)

# ---- scene / render settings (as saved in the file)
scene.frame_start = 1; scene.frame_end = 250; scene.frame_set(0)
scene.render.engine = 'BLENDER_EEVEE_NEXT'
bpy.context.view_layer.update()

# ---- added for rendering (the .blend has no active camera and no usable light): camera, sun
cam_auto = bpy.data.cameras.new('AutoCamera')
cam_auto.lens = 50.0
cam_auto.sensor_width = 36.0
cam_auto.clip_end = 1000.0
ob_auto_camera = bpy.data.objects.new('AutoCamera', cam_auto)
scene.collection.objects.link(ob_auto_camera)
ob_auto_camera.location = (4.67305, -5.62147, 5.52569)
ob_auto_camera.rotation_euler = (1.09748, -7.21219e-08, 0.694738)
scene.camera = ob_auto_camera
light_auto_sun = bpy.data.lights.new('AutoSun', 'SUN')
light_auto_sun.energy = 3.0
light_auto_sun.angle = 0.0523599
ob_auto_sun = bpy.data.objects.new('AutoSun', light_auto_sun)
scene.collection.objects.link(ob_auto_sun)
ob_auto_sun.rotation_euler = (0.872665, 0.174533, 0.523599)
bpy.context.view_layer.update()
